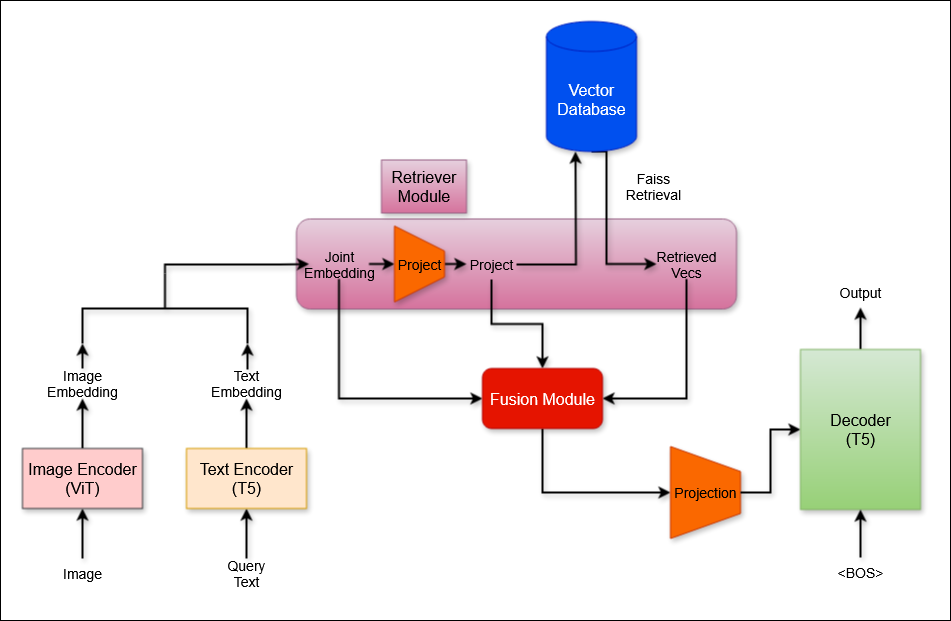

The diagram above was exported from draw.io. Its source (the exported page's mxGraphModel, read from the mxfile embedded in the PNG):
<mxGraphModel dx="1166" dy="629" grid="1" gridSize="10" guides="1" tooltips="1" connect="1" arrows="1" fold="1" page="1" pageScale="1" pageWidth="1100" pageHeight="850" background="light-dark(#FFFFFF,#3B3B3B)" math="0" shadow="0">
  <root>
    <mxCell id="0" />
    <mxCell id="1" parent="0" />
    <mxCell id="rex9K9xdEMJtSIrvkjRW-7" value="" style="edgeStyle=orthogonalEdgeStyle;rounded=0;orthogonalLoop=1;jettySize=auto;html=1;strokeWidth=2;shadow=1;" edge="1" parent="1" source="rex9K9xdEMJtSIrvkjRW-1" target="rex9K9xdEMJtSIrvkjRW-4">
      <mxGeometry relative="1" as="geometry" />
    </mxCell>
    <mxCell id="rex9K9xdEMJtSIrvkjRW-1" value="Image" style="text;html=1;align=center;verticalAlign=middle;whiteSpace=wrap;rounded=0;fontSize=14;shadow=1;" vertex="1" parent="1">
      <mxGeometry x="132" y="688" width="60" height="30" as="geometry" />
    </mxCell>
    <mxCell id="rex9K9xdEMJtSIrvkjRW-8" value="" style="edgeStyle=orthogonalEdgeStyle;rounded=0;orthogonalLoop=1;jettySize=auto;html=1;strokeWidth=2;shadow=1;" edge="1" parent="1" source="rex9K9xdEMJtSIrvkjRW-3" target="rex9K9xdEMJtSIrvkjRW-6">
      <mxGeometry relative="1" as="geometry" />
    </mxCell>
    <mxCell id="rex9K9xdEMJtSIrvkjRW-3" value="Query Text" style="text;html=1;align=center;verticalAlign=middle;whiteSpace=wrap;rounded=0;fontSize=14;shadow=1;" vertex="1" parent="1">
      <mxGeometry x="296" y="688" width="60" height="30" as="geometry" />
    </mxCell>
    <mxCell id="rex9K9xdEMJtSIrvkjRW-11" value="" style="edgeStyle=orthogonalEdgeStyle;rounded=0;orthogonalLoop=1;jettySize=auto;html=1;strokeWidth=2;shadow=1;" edge="1" parent="1" source="rex9K9xdEMJtSIrvkjRW-4" target="rex9K9xdEMJtSIrvkjRW-9">
      <mxGeometry relative="1" as="geometry" />
    </mxCell>
    <mxCell id="rex9K9xdEMJtSIrvkjRW-4" value="&lt;div&gt;Image Encoder&lt;/div&gt;&lt;div&gt;(ViT)&lt;/div&gt;" style="rounded=0;whiteSpace=wrap;html=1;fontSize=16;fillColor=#ffcccc;strokeColor=#36393d;shadow=1;" vertex="1" parent="1">
      <mxGeometry x="102" y="578" width="120" height="60" as="geometry" />
    </mxCell>
    <mxCell id="rex9K9xdEMJtSIrvkjRW-12" value="" style="edgeStyle=orthogonalEdgeStyle;rounded=0;orthogonalLoop=1;jettySize=auto;html=1;strokeWidth=2;shadow=1;" edge="1" parent="1" source="rex9K9xdEMJtSIrvkjRW-6" target="rex9K9xdEMJtSIrvkjRW-10">
      <mxGeometry relative="1" as="geometry" />
    </mxCell>
    <mxCell id="rex9K9xdEMJtSIrvkjRW-6" value="&lt;div&gt;Text Encoder&lt;/div&gt;&lt;div&gt;(T5)&lt;/div&gt;" style="rounded=0;whiteSpace=wrap;html=1;fontSize=16;fillColor=#ffe6cc;strokeColor=#d79b00;fillStyle=solid;shadow=1;" vertex="1" parent="1">
      <mxGeometry x="266" y="578" width="120" height="60" as="geometry" />
    </mxCell>
    <mxCell id="rex9K9xdEMJtSIrvkjRW-9" value="&lt;div&gt;Image&lt;/div&gt;&lt;div&gt;Embedding&lt;/div&gt;" style="text;html=1;align=center;verticalAlign=middle;whiteSpace=wrap;rounded=0;fontSize=14;shadow=1;" vertex="1" parent="1">
      <mxGeometry x="132" y="498" width="60" height="30" as="geometry" />
    </mxCell>
    <mxCell id="rex9K9xdEMJtSIrvkjRW-10" value="&lt;div&gt;Text&lt;/div&gt;&lt;div&gt;Embedding&lt;/div&gt;" style="text;html=1;align=center;verticalAlign=middle;whiteSpace=wrap;rounded=0;fontSize=14;shadow=1;" vertex="1" parent="1">
      <mxGeometry x="296" y="498" width="60" height="30" as="geometry" />
    </mxCell>
    <mxCell id="rex9K9xdEMJtSIrvkjRW-13" value="" style="rounded=1;whiteSpace=wrap;html=1;fillColor=#e6d0de;strokeColor=#996185;gradientColor=#d5739d;shadow=1;" vertex="1" parent="1">
      <mxGeometry x="376" y="348.5" width="440" height="90" as="geometry" />
    </mxCell>
    <mxCell id="rex9K9xdEMJtSIrvkjRW-40" style="edgeStyle=orthogonalEdgeStyle;rounded=0;orthogonalLoop=1;jettySize=auto;html=1;exitX=0;exitY=0.5;exitDx=0;exitDy=0;exitPerimeter=0;entryX=0;entryY=0.5;entryDx=0;entryDy=0;strokeWidth=2;shadow=1;" edge="1" parent="1" source="rex9K9xdEMJtSIrvkjRW-14" target="rex9K9xdEMJtSIrvkjRW-24">
      <mxGeometry relative="1" as="geometry">
        <Array as="points">
          <mxPoint x="245" y="394" />
          <mxPoint x="358" y="394" />
        </Array>
      </mxGeometry>
    </mxCell>
    <mxCell id="rex9K9xdEMJtSIrvkjRW-14" value="" style="strokeWidth=2;html=1;shape=mxgraph.flowchart.annotation_2;align=left;labelPosition=right;pointerEvents=1;rotation=90;shadow=1;" vertex="1" parent="1">
      <mxGeometry x="209.5" y="355.5" width="70" height="165" as="geometry" />
    </mxCell>
    <mxCell id="rex9K9xdEMJtSIrvkjRW-22" style="edgeStyle=orthogonalEdgeStyle;rounded=0;orthogonalLoop=1;jettySize=auto;html=1;exitX=0.5;exitY=0;exitDx=0;exitDy=0;entryX=1;entryY=1;entryDx=0;entryDy=0;entryPerimeter=0;strokeWidth=2;shadow=1;" edge="1" parent="1" source="rex9K9xdEMJtSIrvkjRW-9" target="rex9K9xdEMJtSIrvkjRW-14">
      <mxGeometry relative="1" as="geometry" />
    </mxCell>
    <mxCell id="rex9K9xdEMJtSIrvkjRW-23" style="edgeStyle=orthogonalEdgeStyle;rounded=0;orthogonalLoop=1;jettySize=auto;html=1;exitX=0.5;exitY=0;exitDx=0;exitDy=0;entryX=1;entryY=0;entryDx=0;entryDy=0;entryPerimeter=0;strokeWidth=2;shadow=1;" edge="1" parent="1" source="rex9K9xdEMJtSIrvkjRW-10" target="rex9K9xdEMJtSIrvkjRW-14">
      <mxGeometry relative="1" as="geometry" />
    </mxCell>
    <mxCell id="rex9K9xdEMJtSIrvkjRW-30" style="edgeStyle=orthogonalEdgeStyle;rounded=0;orthogonalLoop=1;jettySize=auto;html=1;exitX=1;exitY=0.5;exitDx=0;exitDy=0;entryX=0.5;entryY=1;entryDx=0;entryDy=0;spacing=2;jumpSize=6;strokeWidth=2;shadow=1;" edge="1" parent="1" source="rex9K9xdEMJtSIrvkjRW-24" target="rex9K9xdEMJtSIrvkjRW-29">
      <mxGeometry relative="1" as="geometry" />
    </mxCell>
    <mxCell id="rex9K9xdEMJtSIrvkjRW-43" style="edgeStyle=orthogonalEdgeStyle;rounded=0;orthogonalLoop=1;jettySize=auto;html=1;exitX=0.5;exitY=1;exitDx=0;exitDy=0;entryX=0;entryY=0.5;entryDx=0;entryDy=0;strokeWidth=2;shadow=1;" edge="1" parent="1" source="rex9K9xdEMJtSIrvkjRW-24" target="rex9K9xdEMJtSIrvkjRW-42">
      <mxGeometry relative="1" as="geometry" />
    </mxCell>
    <mxCell id="rex9K9xdEMJtSIrvkjRW-24" value="&lt;div&gt;Joint&lt;/div&gt;&lt;div&gt;Embedding&lt;/div&gt;" style="text;html=1;align=center;verticalAlign=middle;whiteSpace=wrap;rounded=0;fontSize=14;shadow=1;" vertex="1" parent="1">
      <mxGeometry x="388.5" y="378.5" width="60" height="30" as="geometry" />
    </mxCell>
    <mxCell id="rex9K9xdEMJtSIrvkjRW-32" style="edgeStyle=orthogonalEdgeStyle;rounded=0;orthogonalLoop=1;jettySize=auto;html=1;exitX=0.5;exitY=0;exitDx=0;exitDy=0;entryX=0;entryY=0.5;entryDx=0;entryDy=0;strokeWidth=2;shadow=1;" edge="1" parent="1" source="rex9K9xdEMJtSIrvkjRW-29" target="rex9K9xdEMJtSIrvkjRW-31">
      <mxGeometry relative="1" as="geometry" />
    </mxCell>
    <mxCell id="rex9K9xdEMJtSIrvkjRW-29" value="Project" style="shape=trapezoid;perimeter=trapezoidPerimeter;whiteSpace=wrap;html=1;fixedSize=1;rotation=90;size=25;textDirection=ltr;horizontal=0;fontSize=14;fillColor=#fa6800;fontColor=#000000;strokeColor=#C73500;shadow=1;" vertex="1" parent="1">
      <mxGeometry x="461" y="368.5" width="76" height="50" as="geometry" />
    </mxCell>
    <mxCell id="rex9K9xdEMJtSIrvkjRW-44" style="edgeStyle=orthogonalEdgeStyle;rounded=0;orthogonalLoop=1;jettySize=auto;html=1;exitX=0.5;exitY=1;exitDx=0;exitDy=0;entryX=0.5;entryY=0;entryDx=0;entryDy=0;strokeWidth=2;shadow=1;" edge="1" parent="1" source="rex9K9xdEMJtSIrvkjRW-31" target="rex9K9xdEMJtSIrvkjRW-42">
      <mxGeometry relative="1" as="geometry" />
    </mxCell>
    <mxCell id="rex9K9xdEMJtSIrvkjRW-31" value="Project" style="text;html=1;align=center;verticalAlign=middle;whiteSpace=wrap;rounded=0;fontSize=14;shadow=1;" vertex="1" parent="1">
      <mxGeometry x="546" y="379" width="50" height="30" as="geometry" />
    </mxCell>
    <mxCell id="rex9K9xdEMJtSIrvkjRW-36" style="edgeStyle=orthogonalEdgeStyle;rounded=0;orthogonalLoop=1;jettySize=auto;html=1;entryX=0;entryY=0.5;entryDx=0;entryDy=0;exitX=0.5;exitY=1;exitDx=0;exitDy=0;exitPerimeter=0;strokeWidth=2;shadow=1;" edge="1" parent="1" source="rex9K9xdEMJtSIrvkjRW-33" target="rex9K9xdEMJtSIrvkjRW-35">
      <mxGeometry relative="1" as="geometry">
        <mxPoint x="696" y="301" as="sourcePoint" />
        <Array as="points">
          <mxPoint x="686" y="281" />
          <mxPoint x="686" y="394" />
        </Array>
      </mxGeometry>
    </mxCell>
    <mxCell id="rex9K9xdEMJtSIrvkjRW-33" value="&lt;div&gt;Vector&lt;/div&gt;&lt;div&gt;Database&lt;/div&gt;" style="shape=cylinder3;whiteSpace=wrap;html=1;boundedLbl=1;backgroundOutline=1;size=15;fontSize=16;fillColor=#0050ef;fontColor=#ffffff;strokeColor=#001DBC;shadow=1;" vertex="1" parent="1">
      <mxGeometry x="626" y="151" width="90" height="130" as="geometry" />
    </mxCell>
    <mxCell id="rex9K9xdEMJtSIrvkjRW-34" style="edgeStyle=orthogonalEdgeStyle;rounded=0;orthogonalLoop=1;jettySize=auto;html=1;exitX=1;exitY=0.5;exitDx=0;exitDy=0;strokeWidth=2;shadow=1;" edge="1" parent="1" source="rex9K9xdEMJtSIrvkjRW-31">
      <mxGeometry relative="1" as="geometry">
        <mxPoint x="655" y="281" as="targetPoint" />
      </mxGeometry>
    </mxCell>
    <mxCell id="rex9K9xdEMJtSIrvkjRW-45" style="edgeStyle=orthogonalEdgeStyle;rounded=0;orthogonalLoop=1;jettySize=auto;html=1;exitX=0.5;exitY=1;exitDx=0;exitDy=0;entryX=1;entryY=0.5;entryDx=0;entryDy=0;strokeWidth=2;shadow=1;" edge="1" parent="1" source="rex9K9xdEMJtSIrvkjRW-35" target="rex9K9xdEMJtSIrvkjRW-42">
      <mxGeometry relative="1" as="geometry" />
    </mxCell>
    <mxCell id="rex9K9xdEMJtSIrvkjRW-35" value="&lt;div&gt;Retrieved&lt;/div&gt;&lt;div&gt;Vecs&lt;/div&gt;" style="text;html=1;align=center;verticalAlign=middle;whiteSpace=wrap;rounded=0;fontSize=14;shadow=1;" vertex="1" parent="1">
      <mxGeometry x="736" y="378.5" width="60" height="30" as="geometry" />
    </mxCell>
    <mxCell id="rex9K9xdEMJtSIrvkjRW-38" value="Faiss Retrieval" style="text;html=1;align=center;verticalAlign=middle;whiteSpace=wrap;rounded=0;fontSize=14;shadow=1;" vertex="1" parent="1">
      <mxGeometry x="696" y="295.5" width="74" height="41" as="geometry" />
    </mxCell>
    <mxCell id="rex9K9xdEMJtSIrvkjRW-41" value="&lt;font style=&quot;font-size: 16px;&quot;&gt;Retriever Module&lt;/font&gt;" style="text;html=1;align=center;verticalAlign=middle;whiteSpace=wrap;rounded=0;fillColor=#e6d0de;strokeColor=#996185;fillStyle=auto;gradientColor=#d5739d;shadow=1;" vertex="1" parent="1">
      <mxGeometry x="461" y="289.5" width="85" height="53" as="geometry" />
    </mxCell>
    <mxCell id="rex9K9xdEMJtSIrvkjRW-50" style="edgeStyle=orthogonalEdgeStyle;rounded=0;orthogonalLoop=1;jettySize=auto;html=1;exitX=0.5;exitY=1;exitDx=0;exitDy=0;entryX=0.5;entryY=1;entryDx=0;entryDy=0;strokeWidth=2;shadow=1;" edge="1" parent="1" source="rex9K9xdEMJtSIrvkjRW-42" target="rex9K9xdEMJtSIrvkjRW-49">
      <mxGeometry relative="1" as="geometry" />
    </mxCell>
    <mxCell id="rex9K9xdEMJtSIrvkjRW-42" value="Fusion Module" style="rounded=1;whiteSpace=wrap;html=1;fontSize=16;fillColor=#e51400;fontColor=#ffffff;strokeColor=#B20000;shadow=1;" vertex="1" parent="1">
      <mxGeometry x="562" y="498" width="120" height="60" as="geometry" />
    </mxCell>
    <mxCell id="rex9K9xdEMJtSIrvkjRW-49" value="Projection" style="shape=trapezoid;perimeter=trapezoidPerimeter;whiteSpace=wrap;html=1;fixedSize=1;rotation=90;size=25;textDirection=ltr;horizontal=0;fontSize=14;fillColor=#fa6800;fontColor=#000000;strokeColor=#C73500;shadow=1;" vertex="1" parent="1">
      <mxGeometry x="739" y="587" width="92" height="70" as="geometry" />
    </mxCell>
    <mxCell id="rex9K9xdEMJtSIrvkjRW-51" style="edgeStyle=orthogonalEdgeStyle;rounded=0;orthogonalLoop=1;jettySize=auto;html=1;exitX=0.5;exitY=0;exitDx=0;exitDy=0;entryX=0;entryY=0.5;entryDx=0;entryDy=0;strokeWidth=2;shadow=1;" edge="1" parent="1" source="rex9K9xdEMJtSIrvkjRW-49" target="rex9K9xdEMJtSIrvkjRW-53">
      <mxGeometry relative="1" as="geometry">
        <mxPoint x="872" y="561.5" as="targetPoint" />
      </mxGeometry>
    </mxCell>
    <mxCell id="rex9K9xdEMJtSIrvkjRW-59" value="" style="edgeStyle=orthogonalEdgeStyle;rounded=0;orthogonalLoop=1;jettySize=auto;html=1;strokeWidth=2;shadow=1;" edge="1" parent="1" source="rex9K9xdEMJtSIrvkjRW-53" target="rex9K9xdEMJtSIrvkjRW-58">
      <mxGeometry relative="1" as="geometry" />
    </mxCell>
    <mxCell id="rex9K9xdEMJtSIrvkjRW-53" value="&lt;div&gt;Decoder&lt;/div&gt;&lt;div&gt;(T5)&lt;/div&gt;" style="rounded=0;whiteSpace=wrap;html=1;fontSize=16;fillColor=#d5e8d4;gradientColor=#97d077;strokeColor=#82b366;shadow=1;" vertex="1" parent="1">
      <mxGeometry x="880" y="479" width="120" height="160" as="geometry" />
    </mxCell>
    <mxCell id="rex9K9xdEMJtSIrvkjRW-55" value="" style="edgeStyle=orthogonalEdgeStyle;rounded=0;orthogonalLoop=1;jettySize=auto;html=1;strokeWidth=2;shadow=1;" edge="1" parent="1" source="rex9K9xdEMJtSIrvkjRW-54" target="rex9K9xdEMJtSIrvkjRW-53">
      <mxGeometry relative="1" as="geometry" />
    </mxCell>
    <mxCell id="rex9K9xdEMJtSIrvkjRW-54" value="&amp;lt;BOS&amp;gt;" style="text;html=1;align=center;verticalAlign=middle;whiteSpace=wrap;rounded=0;fontSize=14;shadow=1;" vertex="1" parent="1">
      <mxGeometry x="910" y="687" width="60" height="30" as="geometry" />
    </mxCell>
    <mxCell id="rex9K9xdEMJtSIrvkjRW-58" value="Output" style="text;html=1;align=center;verticalAlign=middle;whiteSpace=wrap;rounded=0;shadow=1;fontSize=14;" vertex="1" parent="1">
      <mxGeometry x="910" y="407" width="60" height="30" as="geometry" />
    </mxCell>
    <mxCell id="rex9K9xdEMJtSIrvkjRW-63" value="" style="rounded=0;whiteSpace=wrap;html=1;fillColor=none;" vertex="1" parent="1">
      <mxGeometry x="80" y="130" width="950" height="620" as="geometry" />
    </mxCell>
  </root>
</mxGraphModel>